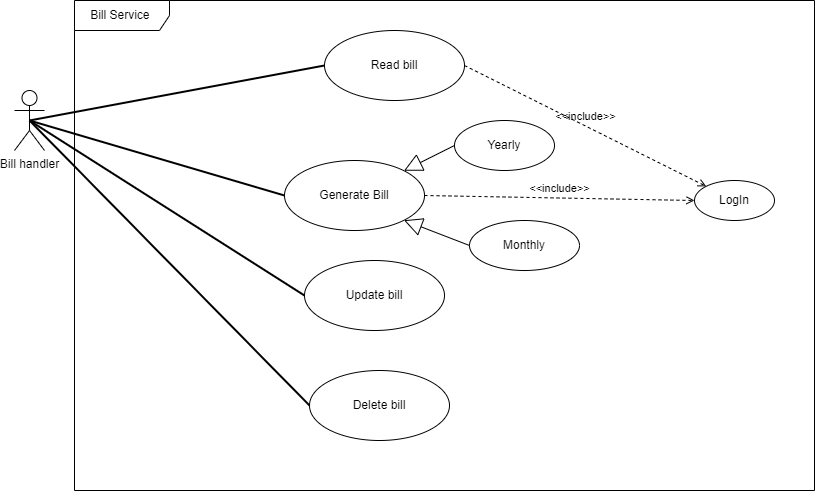

The diagram above was exported from draw.io. Its source (the exported page's mxGraphModel, read from the mxfile embedded in the PNG):
<mxGraphModel dx="1038" dy="571" grid="1" gridSize="10" guides="1" tooltips="1" connect="1" arrows="1" fold="1" page="1" pageScale="1" pageWidth="850" pageHeight="1100" math="0" shadow="0">
  <root>
    <mxCell id="0" />
    <mxCell id="1" parent="0" />
    <mxCell id="LnDbN8FrHfnytjYk4V3y-1" value="Bill Service&amp;nbsp;" style="shape=umlFrame;whiteSpace=wrap;html=1;width=95;height=30;" parent="1" vertex="1">
      <mxGeometry x="190" y="620" width="740" height="490" as="geometry" />
    </mxCell>
    <mxCell id="Y3iSXlQssIjS6YFZCXw4-1" value="Bill handler" style="shape=umlActor;verticalLabelPosition=bottom;verticalAlign=top;html=1;outlineConnect=0;fontStyle=0" parent="1" vertex="1">
      <mxGeometry x="130" y="710" width="30" height="60" as="geometry" />
    </mxCell>
    <mxCell id="Y3iSXlQssIjS6YFZCXw4-2" value="Read bill" style="ellipse;whiteSpace=wrap;html=1;fontStyle=0" parent="1" vertex="1">
      <mxGeometry x="440" y="650" width="140" height="70" as="geometry" />
    </mxCell>
    <mxCell id="Y3iSXlQssIjS6YFZCXw4-3" value="Generate Bill" style="ellipse;whiteSpace=wrap;html=1;fontStyle=0" parent="1" vertex="1">
      <mxGeometry x="400" y="780" width="140" height="70" as="geometry" />
    </mxCell>
    <mxCell id="Y3iSXlQssIjS6YFZCXw4-4" value="Monthly" style="ellipse;whiteSpace=wrap;html=1;fontStyle=0" parent="1" vertex="1">
      <mxGeometry x="585" y="840" width="110" height="50" as="geometry" />
    </mxCell>
    <mxCell id="Y3iSXlQssIjS6YFZCXw4-5" value="Yearly" style="ellipse;whiteSpace=wrap;html=1;fontStyle=0" parent="1" vertex="1">
      <mxGeometry x="570" y="740" width="100" height="50" as="geometry" />
    </mxCell>
    <mxCell id="Y3iSXlQssIjS6YFZCXw4-6" value="" style="endArrow=block;endSize=16;endFill=0;html=1;rounded=0;entryX=1;entryY=0;entryDx=0;entryDy=0;exitX=0;exitY=0.5;exitDx=0;exitDy=0;fontStyle=0" parent="1" source="Y3iSXlQssIjS6YFZCXw4-5" target="Y3iSXlQssIjS6YFZCXw4-3" edge="1">
      <mxGeometry x="0.5" y="-90" width="160" relative="1" as="geometry">
        <mxPoint x="400" y="920" as="sourcePoint" />
        <mxPoint x="560" y="920" as="targetPoint" />
        <mxPoint as="offset" />
      </mxGeometry>
    </mxCell>
    <mxCell id="Y3iSXlQssIjS6YFZCXw4-7" value="" style="endArrow=block;endSize=16;endFill=0;html=1;rounded=0;entryX=1;entryY=1;entryDx=0;entryDy=0;exitX=0;exitY=0.5;exitDx=0;exitDy=0;fontStyle=0" parent="1" source="Y3iSXlQssIjS6YFZCXw4-4" target="Y3iSXlQssIjS6YFZCXw4-3" edge="1">
      <mxGeometry x="0.5" y="-90" width="160" relative="1" as="geometry">
        <mxPoint x="410" y="930" as="sourcePoint" />
        <mxPoint x="570" y="930" as="targetPoint" />
        <mxPoint as="offset" />
      </mxGeometry>
    </mxCell>
    <mxCell id="Y3iSXlQssIjS6YFZCXw4-8" value="Update bill" style="ellipse;whiteSpace=wrap;html=1;fontStyle=0" parent="1" vertex="1">
      <mxGeometry x="420" y="880" width="140" height="70" as="geometry" />
    </mxCell>
    <mxCell id="Y3iSXlQssIjS6YFZCXw4-9" value="Delete bill" style="ellipse;whiteSpace=wrap;html=1;strokeWidth=1;fontStyle=0" parent="1" vertex="1">
      <mxGeometry x="425" y="990" width="140" height="70" as="geometry" />
    </mxCell>
    <mxCell id="Y3iSXlQssIjS6YFZCXw4-10" value="" style="endArrow=none;startArrow=none;endFill=0;startFill=0;endSize=8;html=1;verticalAlign=bottom;labelBackgroundColor=none;strokeWidth=2;rounded=0;exitX=0.5;exitY=0.5;exitDx=0;exitDy=0;exitPerimeter=0;entryX=0;entryY=0.5;entryDx=0;entryDy=0;fontStyle=0" parent="1" source="Y3iSXlQssIjS6YFZCXw4-1" target="Y3iSXlQssIjS6YFZCXw4-2" edge="1">
      <mxGeometry width="160" relative="1" as="geometry">
        <mxPoint x="400" y="810" as="sourcePoint" />
        <mxPoint x="560" y="810" as="targetPoint" />
      </mxGeometry>
    </mxCell>
    <mxCell id="Y3iSXlQssIjS6YFZCXw4-11" value="" style="endArrow=none;startArrow=none;endFill=0;startFill=0;endSize=8;html=1;verticalAlign=bottom;labelBackgroundColor=none;strokeWidth=2;rounded=0;exitX=0.5;exitY=0.5;exitDx=0;exitDy=0;exitPerimeter=0;entryX=0;entryY=0.5;entryDx=0;entryDy=0;fontStyle=0" parent="1" source="Y3iSXlQssIjS6YFZCXw4-1" target="Y3iSXlQssIjS6YFZCXw4-3" edge="1">
      <mxGeometry width="160" relative="1" as="geometry">
        <mxPoint x="165" y="750" as="sourcePoint" />
        <mxPoint x="470" y="820" as="targetPoint" />
      </mxGeometry>
    </mxCell>
    <mxCell id="Y3iSXlQssIjS6YFZCXw4-12" value="" style="endArrow=none;startArrow=none;endFill=0;startFill=0;endSize=8;html=1;verticalAlign=bottom;labelBackgroundColor=none;strokeWidth=2;rounded=0;exitX=0.5;exitY=0.5;exitDx=0;exitDy=0;exitPerimeter=0;entryX=0;entryY=0.5;entryDx=0;entryDy=0;fontStyle=0" parent="1" source="Y3iSXlQssIjS6YFZCXw4-1" target="Y3iSXlQssIjS6YFZCXw4-8" edge="1">
      <mxGeometry width="160" relative="1" as="geometry">
        <mxPoint x="165" y="750" as="sourcePoint" />
        <mxPoint x="480" y="830" as="targetPoint" />
      </mxGeometry>
    </mxCell>
    <mxCell id="Y3iSXlQssIjS6YFZCXw4-13" value="" style="endArrow=none;startArrow=none;endFill=0;startFill=0;endSize=8;html=1;verticalAlign=bottom;labelBackgroundColor=none;strokeWidth=2;rounded=0;exitX=0.5;exitY=0.5;exitDx=0;exitDy=0;exitPerimeter=0;entryX=0;entryY=0.5;entryDx=0;entryDy=0;fontStyle=0" parent="1" source="Y3iSXlQssIjS6YFZCXw4-1" target="Y3iSXlQssIjS6YFZCXw4-9" edge="1">
      <mxGeometry width="160" relative="1" as="geometry">
        <mxPoint x="165" y="750" as="sourcePoint" />
        <mxPoint x="470" y="935" as="targetPoint" />
      </mxGeometry>
    </mxCell>
    <mxCell id="Y3iSXlQssIjS6YFZCXw4-14" value="LogIn" style="ellipse;whiteSpace=wrap;html=1;strokeWidth=1;fontStyle=0" parent="1" vertex="1">
      <mxGeometry x="810" y="800" width="80" height="40" as="geometry" />
    </mxCell>
    <mxCell id="Y3iSXlQssIjS6YFZCXw4-15" value="&amp;lt;&amp;lt;include&amp;gt;&amp;gt;" style="html=1;verticalAlign=bottom;labelBackgroundColor=none;endArrow=open;endFill=0;dashed=1;rounded=0;entryX=0;entryY=0;entryDx=0;entryDy=0;exitX=1;exitY=0.5;exitDx=0;exitDy=0;" parent="1" source="Y3iSXlQssIjS6YFZCXw4-2" target="Y3iSXlQssIjS6YFZCXw4-14" edge="1">
      <mxGeometry width="160" relative="1" as="geometry">
        <mxPoint x="600" y="1085" as="sourcePoint" />
        <mxPoint x="910" y="870" as="targetPoint" />
      </mxGeometry>
    </mxCell>
    <mxCell id="Y3iSXlQssIjS6YFZCXw4-19" value="&amp;lt;&amp;lt;include&amp;gt;&amp;gt;" style="html=1;verticalAlign=bottom;labelBackgroundColor=none;endArrow=open;endFill=0;dashed=1;rounded=0;exitX=1;exitY=0.5;exitDx=0;exitDy=0;entryX=0;entryY=0.5;entryDx=0;entryDy=0;" parent="1" source="Y3iSXlQssIjS6YFZCXw4-3" target="Y3iSXlQssIjS6YFZCXw4-14" edge="1">
      <mxGeometry width="160" relative="1" as="geometry">
        <mxPoint x="595" y="1155" as="sourcePoint" />
        <mxPoint x="911.7157287525379" y="844.1421356237311" as="targetPoint" />
      </mxGeometry>
    </mxCell>
  </root>
</mxGraphModel>